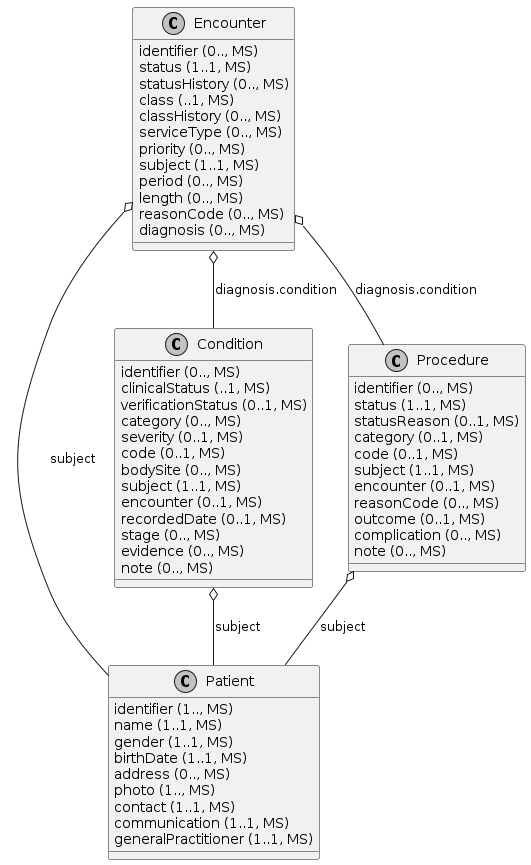

The diagram above was rendered by PlantUML. Its source (embedded in the PNG):
@startuml ClassDiagram.CaseReference
skinparam monochrome true
class Encounter {
  {field} identifier (0.., MS)
  {field} status (1..1, MS)
  {field} statusHistory (0.., MS)
  {field} class (..1, MS)
  {field} classHistory (0.., MS)
  {field} serviceType (0.., MS)
  {field} priority (0.., MS)
  {field} subject (1..1, MS)
  {field} period (0.., MS)
  {field} length (0.., MS)
  {field} reasonCode (0.., MS)
  {field} diagnosis (0.., MS)
}
class Patient {
  {field} identifier (1.., MS)
  {field} name (1..1, MS)
  {field} gender (1..1, MS)
  {field} birthDate (1..1, MS)
  {field} address (0.., MS)
  {field} photo (1.., MS)
  {field} contact (1..1, MS)
  {field} communication (1..1, MS)
  {field} generalPractitioner (1..1, MS)
}
class Condition {
  {field} identifier (0.., MS)
  {field} clinicalStatus (..1, MS)
  {field} verificationStatus (0..1, MS)
  {field} category (0.., MS)
  {field} severity (0..1, MS)
  {field} code (0..1, MS)
  {field} bodySite (0.., MS)
  {field} subject (1..1, MS)
  {field} encounter (0..1, MS)
  {field} recordedDate (0..1, MS)
  {field} stage (0.., MS)
  {field} evidence (0.., MS)
  {field} note (0.., MS)
}
class Procedure {
  {field} identifier (0.., MS)
  {field} status (1..1, MS)
  {field} statusReason (0..1, MS)
  {field} category (0..1, MS)
  {field} code (0..1, MS)
  {field} subject (1..1, MS)
  {field} encounter (0..1, MS)
  {field} reasonCode (0.., MS)
  {field} outcome (0..1, MS)
  {field} complication (0.., MS)
  {field} note (0.., MS)
}

Encounter o-- Patient: subject
Encounter o-- Condition: diagnosis.condition
Encounter o-- Procedure: diagnosis.condition
Condition o-- Patient: subject
Procedure o-- Patient: subject
@enduml